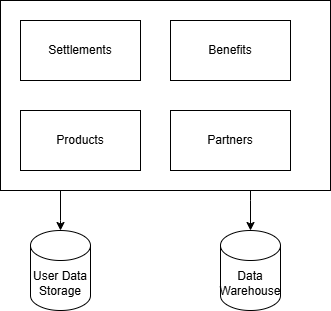

The diagram above was exported from draw.io. Its source (the exported page's mxGraphModel, read from the mxfile embedded in the PNG):
<mxGraphModel dx="1428" dy="743" grid="1" gridSize="10" guides="1" tooltips="1" connect="1" arrows="1" fold="1" page="1" pageScale="1" pageWidth="827" pageHeight="1169" math="0" shadow="0">
  <root>
    <mxCell id="0" />
    <mxCell id="1" parent="0" />
    <mxCell id="_eMrn1aOTr5-IxUwAInF-11" style="edgeStyle=orthogonalEdgeStyle;rounded=0;orthogonalLoop=1;jettySize=auto;html=1;" edge="1" parent="1" source="_eMrn1aOTr5-IxUwAInF-1" target="_eMrn1aOTr5-IxUwAInF-8">
      <mxGeometry relative="1" as="geometry">
        <Array as="points">
          <mxPoint x="230" y="360" />
          <mxPoint x="230" y="360" />
        </Array>
      </mxGeometry>
    </mxCell>
    <mxCell id="_eMrn1aOTr5-IxUwAInF-12" style="edgeStyle=orthogonalEdgeStyle;rounded=0;orthogonalLoop=1;jettySize=auto;html=1;" edge="1" parent="1" source="_eMrn1aOTr5-IxUwAInF-1" target="_eMrn1aOTr5-IxUwAInF-10">
      <mxGeometry relative="1" as="geometry">
        <Array as="points">
          <mxPoint x="420" y="340" />
          <mxPoint x="420" y="340" />
        </Array>
      </mxGeometry>
    </mxCell>
    <mxCell id="_eMrn1aOTr5-IxUwAInF-1" value="" style="rounded=0;whiteSpace=wrap;html=1;" vertex="1" parent="1">
      <mxGeometry x="170" y="140" width="330" height="190" as="geometry" />
    </mxCell>
    <mxCell id="_eMrn1aOTr5-IxUwAInF-2" value="Settlements" style="rounded=0;whiteSpace=wrap;html=1;" vertex="1" parent="1">
      <mxGeometry x="190" y="160" width="120" height="60" as="geometry" />
    </mxCell>
    <mxCell id="_eMrn1aOTr5-IxUwAInF-3" value="Benefits" style="rounded=0;whiteSpace=wrap;html=1;" vertex="1" parent="1">
      <mxGeometry x="340" y="160" width="120" height="60" as="geometry" />
    </mxCell>
    <mxCell id="_eMrn1aOTr5-IxUwAInF-4" value="Partners" style="rounded=0;whiteSpace=wrap;html=1;" vertex="1" parent="1">
      <mxGeometry x="340" y="250" width="120" height="60" as="geometry" />
    </mxCell>
    <mxCell id="_eMrn1aOTr5-IxUwAInF-5" value="Products" style="rounded=0;whiteSpace=wrap;html=1;" vertex="1" parent="1">
      <mxGeometry x="190" y="250" width="120" height="60" as="geometry" />
    </mxCell>
    <mxCell id="_eMrn1aOTr5-IxUwAInF-8" value="User Data Storage" style="shape=cylinder3;whiteSpace=wrap;html=1;boundedLbl=1;backgroundOutline=1;size=15;" vertex="1" parent="1">
      <mxGeometry x="200" y="370" width="60" height="80" as="geometry" />
    </mxCell>
    <mxCell id="_eMrn1aOTr5-IxUwAInF-10" value="Data Warehouse" style="shape=cylinder3;whiteSpace=wrap;html=1;boundedLbl=1;backgroundOutline=1;size=15;" vertex="1" parent="1">
      <mxGeometry x="390" y="370" width="60" height="80" as="geometry" />
    </mxCell>
  </root>
</mxGraphModel>